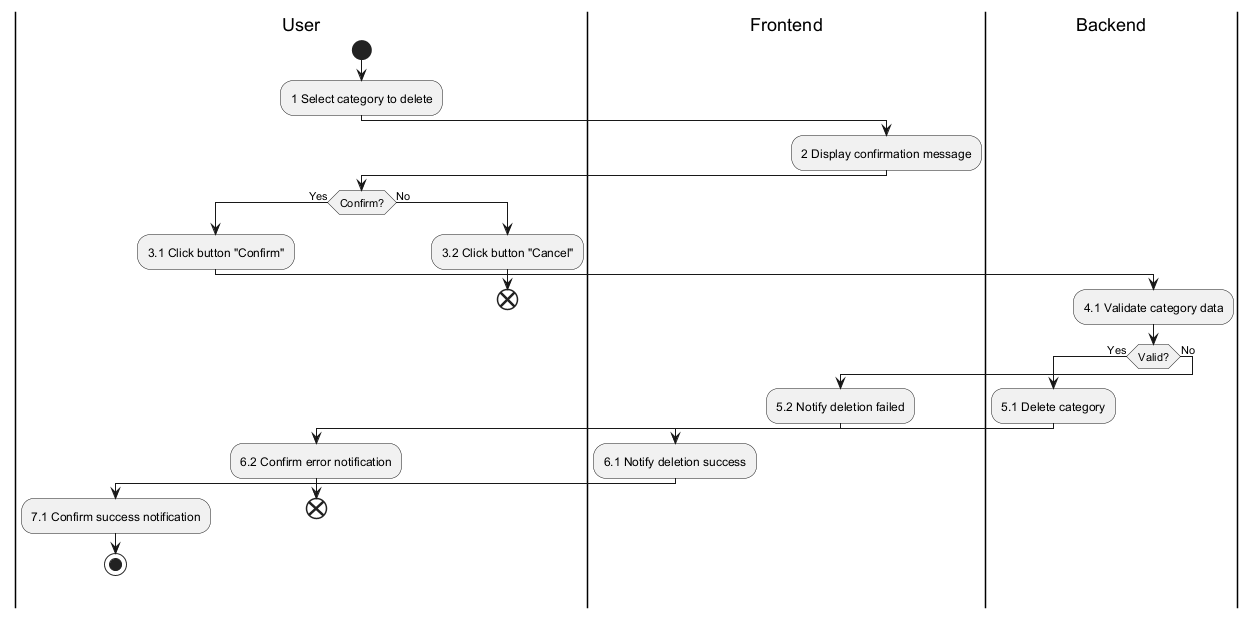

The diagram above was rendered by PlantUML. Its source (embedded in the PNG):
@startuml
|User|
|Frontend|
|Backend|

|User|
start
:1 Select category to delete;
|Frontend|
:2 Display confirmation message;
|User|
if (Confirm?) then (Yes)
  :3.1 Click button "Confirm";
  |Backend|
  :4.1 Validate category data;
  if (Valid?) then (Yes)
    :5.1 Delete category;
    |Frontend|
    :6.1 Notify deletion success;
    |User|
    :7.1 Confirm success notification;
    stop
  else (No)
    |Frontend|
    :5.2 Notify deletion failed;
    |User|
    :6.2 Confirm error notification;
    end
  endif
else (No)
  :3.2 Click button "Cancel";
  end
endif
@enduml